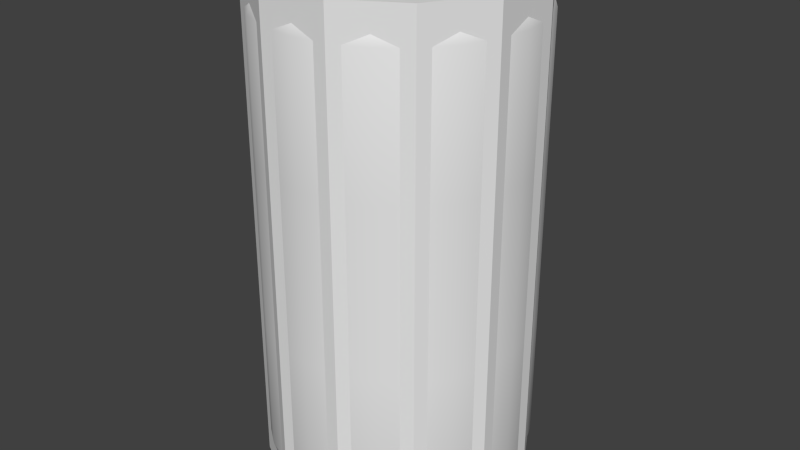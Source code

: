 # Source: DockingTube.blend  (saved by Blender 2.69.0; exported with 4.5.12 LTS)
import bpy
from mathutils import Matrix  # noqa: F401  (used for matrix-valued properties, if any)

bpy.ops.wm.read_factory_settings(use_empty=True)
scene = bpy.context.scene
scene.name = 'Scene'

# ---- collections
col_collection_1 = bpy.data.collections.new('Collection 1'); scene.collection.children.link(col_collection_1)

# ---- materials (node trees are filled in below, after node groups)
mat_material = bpy.data.materials.new('Material')
mat_material.alpha_threshold = 0.0
mat_material.use_transparent_shadow = False
mat_material.roughness = 0.5
mat_material.line_color = (0.0, 0.0, 0.0, 1.0)

# ---- material node trees

# ---- world
world_world = bpy.data.worlds.new('World'); scene.world = world_world
world_world.color = (0.05088, 0.05088, 0.05088)
world_world.use_sun_shadow = False
world_world.sun_shadow_jitter_overblur = 0.0
world_world.cycles.sampling_method = 'MANUAL'
world_world.cycles.sample_map_resolution = 256

# ---- meshes
me_cylinder = bpy.data.meshes.new('Cylinder')
me_cylinder.from_pydata([(-0.1812, 0.6761, 1.299), (-0.1812, 0.6761, -1.299), (-0.495, 0.495, 1.299), (-0.495, 0.495, -1.299), (-0.6761, 0.1812, 1.299), (-0.6761, 0.1812, -1.299), (-0.6761, -0.1812, 1.299), (-0.6761, -0.1812, -1.299), (-0.495, -0.495, 1.299), (-0.495, -0.495, -1.299), (-0.1812, -0.6761, 1.299), (-0.1812, -0.6761, -1.299), (0.1812, -0.6761, 1.299), (0.1812, -0.6761, -1.299), (0.495, -0.495, 1.299), (0.495, -0.495, -1.299), (0.6761, -0.1812, 1.299), (0.6761, -0.1812, -1.299), (0.6761, 0.1812, 1.299), (0.6761, 0.1812, -1.299), (0.495, 0.495, 1.299), (0.495, 0.495, -1.299), (0.1812, 0.6761, 1.299), (0.1812, 0.6761, -1.299)], [], [(0, 1, 3, 2), (2, 3, 5, 4), (4, 5, 7, 6), (6, 7, 9, 8), (8, 9, 11, 10), (10, 11, 13, 12), (12, 13, 15, 14), (14, 15, 17, 16), (16, 17, 19, 18), (18, 19, 21, 20), (3, 1, 23, 21, 19, 17, 15, 13, 11, 9, 7, 5), (22, 23, 1, 0), (20, 21, 23, 22), (0, 2, 4, 6, 8, 10, 12, 14, 16, 18, 20, 22)])
me_cylinder.materials.append(mat_material)
me_cylinder.use_remesh_preserve_volume = False
me_cylinder.use_remesh_preserve_attributes = False
me_cylinder.use_mirror_vertex_groups = False
me_cylinder.update()
me_cylinder_001 = bpy.data.meshes.new('Cylinder.001')
me_cylinder_001.from_pydata([(0.625, -8.317e-07, 1.3), (0.625, 8.317e-07, -1.3), (0.6037, 0.1618, 1.3), (0.6037, 0.1618, -1.3), (0.5413, 0.3125, 1.3), (0.5413, 0.3125, -1.3), (0.4419, 0.4419, 1.3), (0.4419, 0.4419, -1.3), (0.3125, 0.5413, 1.3), (0.3125, 0.5413, -1.3), (0.1618, 0.6037, 1.3), (0.1618, 0.6037, -1.3), (1.711e-06, 0.625, 1.3), (-1.616e-06, 0.625, -1.3), (-0.1618, 0.6037, 1.3), (-0.1618, 0.6037, -1.3), (-0.3125, 0.5413, 1.3), (-0.3125, 0.5413, -1.3), (-0.4419, 0.4419, 1.3), (-0.4419, 0.4419, -1.3), (-0.5413, 0.3125, 1.3), (-0.5413, 0.3125, -1.3), (-0.6037, 0.1618, 1.3), (-0.6037, 0.1618, -1.3), (-0.625, -5.883e-07, 1.3), (-0.625, 1.075e-06, -1.3), (-0.6037, -0.1618, 1.3), (-0.6037, -0.1618, -1.3), (-0.5413, -0.3125, 1.3), (-0.5413, -0.3125, -1.3), (-0.4419, -0.4419, 1.3), (-0.4419, -0.4419, -1.3), (-0.3125, -0.5413, 1.3), (-0.3125, -0.5413, -1.3), (-0.1618, -0.6037, 1.3), (-0.1618, -0.6037, -1.3), (1.373e-06, -0.625, 1.3), (-1.954e-06, -0.625, -1.3), (0.1618, -0.6037, 1.3), (0.1618, -0.6037, -1.3), (0.3125, -0.5413, 1.3), (0.3125, -0.5413, -1.3), (0.4419, -0.4419, 1.3), (0.4419, -0.4419, -1.3), (0.5413, -0.3125, 1.3), (0.5413, -0.3125, -1.3), (0.6037, -0.1618, 1.3), (0.6037, -0.1618, -1.3), (0.625, 7.928e-07, -1.239), (0.6037, 0.1618, -1.239), (0.5413, 0.3125, -1.239), (0.4419, 0.4419, -1.239), (0.3125, 0.5413, -1.239), (0.1618, 0.6037, -1.239), (-1.538e-06, 0.625, -1.239), (-0.1618, 0.6037, -1.239), (-0.3125, 0.5413, -1.239), (-0.4419, 0.4419, -1.239), (-0.5413, 0.3125, -1.239), (-0.6037, 0.1618, -1.239), (-0.625, 1.036e-06, -1.239), (-0.6037, -0.1618, -1.239), (-0.5413, -0.3125, -1.239), (-0.4419, -0.4419, -1.239), (-0.3125, -0.5413, -1.239), (-0.1618, -0.6037, -1.239), (-1.876e-06, -0.625, -1.239), (0.1618, -0.6037, -1.239), (0.3125, -0.5413, -1.239), (0.4419, -0.4419, -1.239), (0.5413, -0.3125, -1.239), (0.6037, -0.1618, -1.239), (0.6037, 0.1618, 1.226), (0.5413, 0.3125, 1.226), (0.4419, 0.4419, 1.226), (0.3125, 0.5413, 1.226), (0.1618, 0.6037, 1.226), (1.616e-06, 0.625, 1.226), (-0.1618, 0.6037, 1.226), (-0.3125, 0.5413, 1.226), (-0.4419, 0.4419, 1.226), (-0.5413, 0.3125, 1.226), (-0.6037, 0.1618, 1.226), (-0.625, -5.409e-07, 1.226), (-0.6037, -0.1618, 1.226), (-0.5413, -0.3125, 1.226), (-0.4419, -0.4419, 1.226), (-0.3125, -0.5413, 1.226), (-0.1618, -0.6037, 1.226), (1.278e-06, -0.625, 1.226), (0.1618, -0.6037, 1.226), (0.3125, -0.5413, 1.226), (0.4419, -0.4419, 1.226), (0.5413, -0.3125, 1.226), (0.6037, -0.1618, 1.226), (0.625, -7.843e-07, 1.226), (0.6288, 7.647e-07, -1.237), (0.6914, 7.197e-07, -1.137), (0.6729, 7.456e-07, -1.195), (0.6679, 0.179, -1.137), (0.6073, 0.1627, -1.237), (0.6499, 0.1742, -1.195), (-0.3144, 0.5445, -1.237), (-0.3457, 0.5988, -1.137), (-0.3364, 0.5827, -1.195), (-0.4446, -0.4446, -1.237), (-0.4889, -0.4889, -1.137), (-0.4758, -0.4758, -1.195), (0.5445, -0.3144, -1.237), (0.5988, -0.3457, -1.137), (0.5827, -0.3364, -1.195), (0.5445, 0.3144, -1.237), (0.5988, 0.3457, -1.137), (0.5827, 0.3364, -1.195), (0.4446, 0.4446, -1.237), (0.4889, 0.4889, -1.137), (0.4758, 0.4758, -1.195), (0.3144, 0.5445, -1.237), (0.3457, 0.5988, -1.137), (0.3364, 0.5827, -1.195), (0.1627, 0.6073, -1.237), (0.179, 0.6679, -1.137), (0.1741, 0.6499, -1.195), (-1.394e-06, 0.6914, -1.137), (-1.522e-06, 0.6288, -1.237), (-1.469e-06, 0.6729, -1.195), (-0.1627, 0.6073, -1.237), (-0.179, 0.6679, -1.137), (-0.1742, 0.6499, -1.195), (-0.4446, 0.4446, -1.237), (-0.4889, 0.4889, -1.137), (-0.4758, 0.4758, -1.195), (-0.5445, 0.3144, -1.237), (-0.5988, 0.3457, -1.137), (-0.5827, 0.3364, -1.195), (-0.6073, 0.1627, -1.237), (-0.6679, 0.179, -1.137), (-0.6499, 0.1742, -1.195), (-0.6288, 1.055e-06, -1.237), (-0.6914, 9.875e-07, -1.137), (-0.6729, 1.029e-06, -1.195), (-0.6679, -0.179, -1.137), (-0.6073, -0.1627, -1.237), (-0.6499, -0.1742, -1.195), (-0.5445, -0.3144, -1.237), (-0.5988, -0.3457, -1.137), (-0.5827, -0.3364, -1.195), (-0.3144, -0.5445, -1.237), (-0.3457, -0.5988, -1.137), (-0.3364, -0.5827, -1.195), (-0.1627, -0.6073, -1.237), (-0.179, -0.6679, -1.137), (-0.1742, -0.6499, -1.195), (-1.873e-06, -0.6288, -1.237), (-1.78e-06, -0.6914, -1.137), (-1.844e-06, -0.6729, -1.195), (0.1627, -0.6073, -1.237), (0.179, -0.6679, -1.137), (0.1741, -0.6499, -1.195), (0.3457, -0.5988, -1.137), (0.3144, -0.5445, -1.237), (0.3364, -0.5827, -1.195), (0.4446, -0.4446, -1.237), (0.4889, -0.4889, -1.137), (0.4758, -0.4758, -1.195), (0.6679, -0.179, -1.137), (0.6073, -0.1627, -1.237), (0.6499, -0.1742, -1.195), (0.6305, -8.113e-07, 1.223), (0.6914, -7.201e-07, 1.119), (0.6734, -7.735e-07, 1.178), (0.609, -0.1632, 1.223), (0.6679, -0.179, 1.119), (0.6504, -0.1743, 1.178), (0.5988, -0.3457, 1.119), (0.546, -0.3152, 1.223), (0.5832, -0.3367, 1.178), (0.4889, -0.4889, 1.119), (0.4458, -0.4458, 1.223), (0.4761, -0.4761, 1.178), (0.3457, -0.5988, 1.119), (0.3152, -0.546, 1.223), (0.3367, -0.5832, 1.178), (0.179, -0.6679, 1.119), (0.1632, -0.609, 1.223), (0.1743, -0.6504, 1.178), (1.473e-06, -0.6305, 1.223), (1.115e-06, -0.6914, 1.119), (1.296e-06, -0.6734, 1.178), (-0.179, -0.6679, 1.119), (-0.1632, -0.609, 1.223), (-0.1743, -0.6504, 1.178), (-0.3457, -0.5988, 1.119), (-0.3152, -0.546, 1.223), (-0.3367, -0.5832, 1.178), (-0.4889, -0.4889, 1.119), (-0.4458, -0.4458, 1.223), (-0.4761, -0.4761, 1.178), (-0.5988, -0.3457, 1.119), (-0.546, -0.3152, 1.223), (-0.5832, -0.3367, 1.178), (-0.6679, -0.179, 1.119), (-0.609, -0.1632, 1.223), (-0.6504, -0.1743, 1.178), (-0.6914, -4.523e-07, 1.119), (-0.6305, -5.168e-07, 1.223), (-0.6734, -4.812e-07, 1.178), (-0.609, 0.1632, 1.223), (-0.6679, 0.179, 1.119), (-0.6504, 0.1743, 1.178), (-0.5988, 0.3457, 1.119), (-0.546, 0.3152, 1.223), (-0.5832, 0.3367, 1.178), (-0.4889, 0.4889, 1.119), (-0.4458, 0.4458, 1.223), (-0.4761, 0.4761, 1.178), (-0.3457, 0.5988, 1.119), (-0.3152, 0.546, 1.223), (-0.3367, 0.5832, 1.178), (-0.179, 0.6679, 1.119), (-0.1632, 0.609, 1.223), (-0.1743, 0.6504, 1.178), (1.477e-06, 0.6914, 1.119), (1.655e-06, 0.6305, 1.223), (1.577e-06, 0.6734, 1.178), (0.179, 0.6679, 1.119), (0.1632, 0.609, 1.223), (0.1743, 0.6504, 1.178), (0.3152, 0.546, 1.223), (0.3457, 0.5988, 1.119), (0.3367, 0.5832, 1.178), (0.4889, 0.4889, 1.119), (0.4458, 0.4458, 1.223), (0.4761, 0.4761, 1.178), (0.5988, 0.3457, 1.119), (0.546, 0.3152, 1.223), (0.5832, 0.3367, 1.178), (0.6679, 0.179, 1.119), (0.609, 0.1632, 1.223), (0.6504, 0.1743, 1.178), (0.6914, -2.402e-07, 0.3672), (0.6914, 2.398e-07, -0.3849), (0.6679, 0.179, -0.3849), (0.6679, 0.179, 0.3672), (0.6679, -0.179, 0.3672), (0.6679, -0.179, -0.3849), (0.5988, 0.3457, -0.3849), (0.5988, 0.3457, 0.3672), (-0.3457, 0.5988, 0.3672), (-0.3457, 0.5988, -0.3849), (-0.4889, 0.4889, -0.3849), (-0.4889, 0.4889, 0.3672), (-0.179, 0.6679, 0.3672), (-0.179, 0.6679, -0.3849), (-0.4889, -0.4889, 0.3672), (-0.4889, -0.4889, -0.3849), (-0.3457, -0.5988, -0.3849), (-0.3457, -0.5988, 0.3672), (-0.5988, -0.3457, 0.3672), (-0.5988, -0.3457, -0.3849), (0.5988, -0.3457, 0.3672), (0.5988, -0.3457, -0.3849), (0.4889, -0.4889, 0.3672), (0.4889, -0.4889, -0.3849), (0.4889, 0.4889, -0.3849), (0.4889, 0.4889, 0.3672), (0.3457, 0.5988, -0.3849), (0.3457, 0.5988, 0.3672), (0.179, 0.6679, -0.3849), (0.179, 0.6679, 0.3672), (-4.371e-07, 0.6914, -0.3849), (5.201e-07, 0.6914, 0.3672), (-0.5988, 0.3457, -0.3849), (-0.5988, 0.3457, 0.3672), (-0.6679, 0.179, -0.3849), (-0.6679, 0.179, 0.3672), (-0.6914, 5.076e-07, -0.3849), (-0.6914, 2.767e-08, 0.3672), (-0.6679, -0.179, -0.3849), (-0.6679, -0.179, 0.3672), (-0.179, -0.6679, -0.3849), (-0.179, -0.6679, 0.3672), (-8.15e-07, -0.6914, -0.3849), (1.501e-07, -0.6914, 0.3672), (0.179, -0.6679, -0.3849), (0.179, -0.6679, 0.3672), (0.3457, -0.5988, -0.3849), (0.3457, -0.5988, 0.3672), (0.6679, 0.179, 0.4305), (0.5988, 0.3457, 0.4305), (-0.4889, 0.4889, 0.4305), (-0.3457, -0.5988, 0.4305), (0.4889, 0.4889, 0.4305), (0.3457, 0.5988, 0.4305), (0.179, 0.6679, 0.4305), (6.006e-07, 0.6914, 0.4305), (-0.5988, 0.3457, 0.4305), (-0.6679, 0.179, 0.4305), (-0.6914, -1.272e-08, 0.4305), (-0.6679, -0.179, 0.4305), (-0.179, -0.6679, 0.4305), (2.313e-07, -0.6914, 0.4305), (0.179, -0.6679, 0.4305), (0.3457, -0.5988, 0.4305), (0.6914, -2.806e-07, 0.4305), (0.6679, -0.179, 0.4305), (-0.3457, 0.5988, 0.4305), (-0.179, 0.6679, 0.4305), (-0.4889, -0.4889, 0.4305), (-0.5988, -0.3457, 0.4305), (0.5988, -0.3457, 0.4305), (0.4889, -0.4889, 0.4305), (0.6914, 2.79e-07, -0.4465), (0.6679, -0.179, -0.4465), (-0.3457, 0.5988, -0.4465), (-0.179, 0.6679, -0.4465), (-0.4889, -0.4889, -0.4465), (-0.5988, -0.3457, -0.4465), (0.5988, -0.3457, -0.4465), (0.4889, -0.4889, -0.4465), (0.6679, 0.179, -0.4465), (0.5988, 0.3457, -0.4465), (-0.4889, 0.4889, -0.4465), (-0.3457, -0.5988, -0.4465), (0.4889, 0.4889, -0.4465), (0.3457, 0.5988, -0.4465), (0.179, 0.6679, -0.4465), (-5.154e-07, 0.6914, -0.4465), (-0.5988, 0.3457, -0.4465), (-0.6679, 0.179, -0.4465), (-0.6914, 5.469e-07, -0.4465), (-0.6679, -0.179, -0.4465), (-0.179, -0.6679, -0.4465), (-8.94e-07, -0.6914, -0.4465), (0.179, -0.6679, -0.4465), (0.3457, -0.5988, -0.4465), (0.555, 0.1487, -1.3), (0.5746, 8.408e-07, -1.3), (0.4976, 0.2873, -1.3), (0.4063, 0.4063, -1.3), (0.2873, 0.4976, -1.3), (0.1487, 0.555, -1.3), (-1.626e-06, 0.5746, -1.3), (-0.1487, 0.555, -1.3), (-0.2873, 0.4976, -1.3), (-0.4063, 0.4063, -1.3), (-0.4976, 0.2873, -1.3), (-0.555, 0.1487, -1.3), (-0.5746, 1.056e-06, -1.3), (-0.555, -0.1487, -1.3), (-0.4976, -0.2873, -1.3), (-0.4063, -0.4063, -1.3), (-0.2873, -0.4976, -1.3), (-0.1487, -0.555, -1.3), (-1.927e-06, -0.5746, -1.3), (0.1487, -0.555, -1.3), (0.2873, -0.4976, -1.3), (0.4063, -0.4063, -1.3), (0.4976, -0.2873, -1.3), (0.555, -0.1487, -1.3), (0.5746, -8.226e-07, 1.3), (0.555, 0.1487, 1.3), (0.4976, 0.2873, 1.3), (0.4063, 0.4063, 1.3), (0.2873, 0.4976, 1.3), (0.1487, 0.555, 1.3), (1.701e-06, 0.5746, 1.3), (-0.1487, 0.555, 1.3), (-0.2873, 0.4976, 1.3), (-0.4063, 0.4063, 1.3), (-0.4976, 0.2873, 1.3), (-0.555, 0.1487, 1.3), (-0.5746, -6.076e-07, 1.3), (-0.555, -0.1487, 1.3), (-0.4976, -0.2873, 1.3), (-0.4063, -0.4063, 1.3), (-0.2873, -0.4976, 1.3), (-0.1487, -0.555, 1.3), (1.4e-06, -0.5746, 1.3), (0.1487, -0.555, 1.3), (0.2873, -0.4976, 1.3), (0.4063, -0.4063, 1.3), (0.4976, -0.2873, 1.3), (0.555, -0.1487, 1.3), (0.2627, 0.07039, -1.35), (0.272, 9.022e-07, -1.35), (0.2355, 0.136, -1.35), (0.1923, 0.1923, -1.35), (0.136, 0.2355, -1.35), (0.07039, 0.2627, -1.35), (-1.683e-06, 0.272, -1.35), (-0.0704, 0.2627, -1.35), (-0.136, 0.2355, -1.35), (-0.1923, 0.1923, -1.35), (-0.2355, 0.136, -1.35), (-0.2627, 0.07039, -1.35), (-0.272, 9.337e-07, -1.35), (-0.2627, -0.07039, -1.35), (-0.2355, -0.136, -1.35), (-0.1923, -0.1923, -1.35), (-0.136, -0.2355, -1.35), (-0.0704, -0.2627, -1.35), (-1.747e-06, -0.272, -1.35), (0.07039, -0.2627, -1.35), (0.136, -0.2355, -1.35), (0.1923, -0.1923, -1.35), (0.2355, -0.136, -1.35), (0.2627, -0.07039, -1.35), (0.272, -7.635e-07, 1.35), (0.2627, 0.07039, 1.35), (0.2355, 0.136, 1.35), (0.1923, 0.1923, 1.35), (0.136, 0.2355, 1.35), (0.0704, 0.2627, 1.35), (1.649e-06, 0.272, 1.35), (-0.07039, 0.2627, 1.35), (-0.136, 0.2355, 1.35), (-0.1923, 0.1923, 1.35), (-0.2355, 0.136, 1.35), (-0.2627, 0.07039, 1.35), (-0.272, -7.304e-07, 1.35), (-0.2627, -0.07039, 1.35), (-0.2355, -0.136, 1.35), (-0.1923, -0.1923, 1.35), (-0.136, -0.2355, 1.35), (-0.07039, -0.2627, 1.35), (1.585e-06, -0.272, 1.35), (0.0704, -0.2627, 1.35), (0.136, -0.2355, 1.35), (0.1923, -0.1923, 1.35), (0.2355, -0.136, 1.35), (0.2627, -0.07039, 1.35)], [], [(48, 1, 3, 49), (49, 3, 5, 50), (50, 5, 7, 51), (51, 7, 9, 52), (52, 9, 11, 53), (53, 11, 13, 54), (54, 13, 15, 55), (55, 15, 17, 56), (56, 17, 19, 57), (57, 19, 21, 58), (58, 21, 23, 59), (59, 23, 25, 60), (60, 25, 27, 61), (61, 27, 29, 62), (62, 29, 31, 63), (63, 31, 33, 64), (64, 33, 35, 65), (65, 35, 37, 66), (66, 37, 39, 67), (67, 39, 41, 68), (68, 41, 43, 69), (69, 43, 45, 70), (71, 47, 1, 48), (70, 45, 47, 71), (384, 385, 407, 406, 405, 404, 403, 402, 401, 400, 399, 398, 397, 396, 395, 394, 393, 392, 391, 390, 389, 388, 387, 386), (408, 409, 410, 411, 412, 413, 414, 415, 416, 417, 418, 419, 420, 421, 422, 423, 424, 425, 426, 427, 428, 429, 430, 431), (94, 171, 168, 95), (314, 103, 130, 322), (324, 115, 118, 325), (325, 118, 121, 326), (326, 121, 123, 327), (124, 54, 55, 126), (327, 123, 127, 315), (315, 127, 103, 314), (316, 106, 148, 323), (328, 133, 136, 329), (329, 136, 139, 330), (330, 139, 141, 331), (142, 61, 62, 144), (331, 141, 145, 317), (317, 145, 106, 316), (318, 109, 165, 313), (332, 151, 154, 333), (320, 99, 112, 321), (162, 69, 70, 108), (48, 49, 100, 96), (108, 70, 71, 166), (168, 238, 72, 95), (333, 154, 157, 334), (150, 65, 66, 153), (156, 67, 68, 160), (147, 64, 65, 150), (144, 62, 63, 105), (105, 63, 64, 147), (323, 148, 151, 332), (334, 157, 159, 335), (132, 58, 59, 135), (138, 60, 61, 142), (129, 57, 58, 132), (126, 55, 56, 102), (102, 56, 57, 129), (322, 130, 133, 328), (160, 68, 69, 162), (114, 51, 52, 117), (120, 53, 54, 124), (111, 50, 51, 114), (100, 49, 50, 111), (92, 178, 175, 93), (93, 175, 171, 94), (335, 159, 163, 319), (89, 186, 184, 90), (91, 181, 178, 92), (88, 190, 186, 89), (87, 193, 190, 88), (86, 196, 193, 87), (85, 199, 196, 86), (319, 163, 109, 318), (82, 207, 205, 83), (84, 202, 199, 85), (81, 211, 207, 82), (80, 214, 211, 81), (79, 217, 214, 80), (78, 220, 217, 79), (313, 165, 97, 312), (75, 228, 226, 76), (77, 223, 220, 78), (74, 232, 228, 75), (73, 235, 232, 74), (72, 238, 235, 73), (321, 112, 115, 324), (153, 66, 67, 156), (135, 59, 60, 138), (117, 52, 53, 120), (90, 184, 181, 91), (83, 205, 202, 84), (76, 226, 223, 77), (166, 71, 48, 96), (0, 95, 72, 2), (2, 72, 73, 4), (4, 73, 74, 6), (6, 74, 75, 8), (8, 75, 76, 10), (10, 76, 77, 12), (12, 77, 78, 14), (14, 78, 79, 16), (16, 79, 80, 18), (18, 80, 81, 20), (20, 81, 82, 22), (22, 82, 83, 24), (24, 83, 84, 26), (26, 84, 85, 28), (28, 85, 86, 30), (30, 86, 87, 32), (32, 87, 88, 34), (34, 88, 89, 36), (36, 89, 90, 38), (38, 90, 91, 40), (40, 91, 92, 42), (42, 92, 93, 44), (46, 94, 95, 0), (44, 93, 94, 46), (99, 97, 98, 101), (101, 98, 96, 100), (108, 166, 167, 110), (110, 167, 165, 109), (166, 96, 98, 167), (167, 98, 97, 165), (162, 108, 110, 164), (164, 110, 109, 163), (156, 160, 161, 158), (158, 161, 159, 157), (153, 156, 158, 155), (155, 158, 157, 154), (150, 153, 155, 152), (152, 155, 154, 151), (147, 150, 152, 149), (149, 152, 151, 148), (105, 147, 149, 107), (107, 149, 148, 106), (144, 105, 107, 146), (146, 107, 106, 145), (138, 142, 143, 140), (140, 143, 141, 139), (135, 138, 140, 137), (137, 140, 139, 136), (132, 135, 137, 134), (134, 137, 136, 133), (129, 132, 134, 131), (131, 134, 133, 130), (102, 129, 131, 104), (104, 131, 130, 103), (126, 102, 104, 128), (128, 104, 103, 127), (120, 124, 125, 122), (122, 125, 123, 121), (117, 120, 122, 119), (119, 122, 121, 118), (114, 117, 119, 116), (116, 119, 118, 115), (111, 114, 116, 113), (113, 116, 115, 112), (100, 111, 113, 101), (101, 113, 112, 99), (174, 172, 173, 176), (176, 173, 171, 175), (172, 169, 170, 173), (173, 170, 168, 171), (177, 174, 176, 179), (179, 176, 175, 178), (180, 177, 179, 182), (182, 179, 178, 181), (183, 180, 182, 185), (185, 182, 181, 184), (189, 187, 188, 191), (191, 188, 186, 190), (192, 189, 191, 194), (194, 191, 190, 193), (195, 192, 194, 197), (197, 194, 193, 196), (198, 195, 197, 200), (200, 197, 196, 199), (201, 198, 200, 203), (203, 200, 199, 202), (204, 201, 203, 206), (206, 203, 202, 205), (210, 208, 209, 212), (212, 209, 207, 211), (213, 210, 212, 215), (215, 212, 211, 214), (216, 213, 215, 218), (218, 215, 214, 217), (219, 216, 218, 221), (221, 218, 217, 220), (222, 219, 221, 224), (224, 221, 220, 223), (225, 222, 224, 227), (227, 224, 223, 226), (231, 229, 230, 233), (233, 230, 228, 232), (234, 231, 233, 236), (236, 233, 232, 235), (237, 234, 236, 239), (239, 236, 235, 238), (238, 168, 170, 239), (239, 170, 169, 237), (160, 162, 164, 161), (161, 164, 163, 159), (142, 144, 146, 143), (143, 146, 145, 141), (124, 126, 128, 125), (125, 128, 127, 123), (187, 183, 185, 188), (188, 185, 184, 186), (208, 204, 206, 209), (209, 206, 205, 207), (229, 225, 227, 230), (230, 227, 226, 228), (304, 288, 237, 169), (306, 248, 251, 290), (248, 249, 250, 251), (292, 265, 267, 293), (265, 264, 266, 267), (293, 267, 269, 294), (267, 266, 268, 269), (294, 269, 271, 295), (269, 268, 270, 271), (295, 271, 252, 307), (271, 270, 253, 252), (307, 252, 248, 306), (252, 253, 249, 248), (308, 254, 257, 291), (254, 255, 256, 257), (296, 273, 275, 297), (273, 272, 274, 275), (297, 275, 277, 298), (275, 274, 276, 277), (298, 277, 279, 299), (277, 276, 278, 279), (299, 279, 258, 309), (279, 278, 259, 258), (309, 258, 254, 308), (258, 259, 255, 254), (310, 260, 244, 305), (260, 261, 245, 244), (300, 281, 283, 301), (281, 280, 282, 283), (288, 243, 247, 289), (243, 242, 246, 247), (301, 283, 285, 302), (283, 282, 284, 285), (291, 257, 281, 300), (257, 256, 280, 281), (302, 285, 287, 303), (285, 284, 286, 287), (290, 251, 273, 296), (251, 250, 272, 273), (303, 287, 262, 311), (287, 286, 263, 262), (311, 262, 260, 310), (262, 263, 261, 260), (305, 244, 240, 304), (244, 245, 241, 240), (289, 247, 265, 292), (247, 246, 264, 265), (312, 320, 242, 241), (241, 242, 243, 240), (240, 243, 288, 304), (216, 306, 290, 213), (231, 292, 293, 229), (229, 293, 294, 225), (225, 294, 295, 222), (222, 295, 307, 219), (219, 307, 306, 216), (195, 308, 291, 192), (210, 296, 297, 208), (208, 297, 298, 204), (204, 298, 299, 201), (201, 299, 309, 198), (198, 309, 308, 195), (174, 310, 305, 172), (189, 300, 301, 187), (237, 288, 289, 234), (187, 301, 302, 183), (192, 291, 300, 189), (183, 302, 303, 180), (213, 290, 296, 210), (180, 303, 311, 177), (177, 311, 310, 174), (172, 305, 304, 169), (234, 289, 292, 231), (249, 314, 322, 250), (264, 324, 325, 266), (266, 325, 326, 268), (268, 326, 327, 270), (270, 327, 315, 253), (253, 315, 314, 249), (255, 316, 323, 256), (272, 328, 329, 274), (274, 329, 330, 276), (276, 330, 331, 278), (278, 331, 317, 259), (259, 317, 316, 255), (261, 318, 313, 245), (280, 332, 333, 282), (242, 320, 321, 246), (282, 333, 334, 284), (256, 323, 332, 280), (284, 334, 335, 286), (250, 322, 328, 272), (286, 335, 319, 263), (263, 319, 318, 261), (245, 313, 312, 241), (246, 321, 324, 264), (97, 99, 320, 312), (337, 336, 3, 1), (336, 338, 5, 3), (338, 339, 7, 5), (339, 340, 9, 7), (340, 341, 11, 9), (341, 342, 13, 11), (342, 343, 15, 13), (343, 344, 17, 15), (344, 345, 19, 17), (345, 346, 21, 19), (346, 347, 23, 21), (347, 348, 25, 23), (348, 349, 27, 25), (349, 350, 29, 27), (350, 351, 31, 29), (351, 352, 33, 31), (352, 353, 35, 33), (353, 354, 37, 35), (354, 355, 39, 37), (355, 356, 41, 39), (356, 357, 43, 41), (357, 358, 45, 43), (358, 359, 47, 45), (359, 337, 1, 47), (361, 360, 0, 2), (362, 361, 2, 4), (363, 362, 4, 6), (364, 363, 6, 8), (365, 364, 8, 10), (366, 365, 10, 12), (367, 366, 12, 14), (368, 367, 14, 16), (369, 368, 16, 18), (370, 369, 18, 20), (371, 370, 20, 22), (372, 371, 22, 24), (373, 372, 24, 26), (374, 373, 26, 28), (375, 374, 28, 30), (376, 375, 30, 32), (377, 376, 32, 34), (378, 377, 34, 36), (379, 378, 36, 38), (380, 379, 38, 40), (381, 380, 40, 42), (382, 381, 42, 44), (383, 382, 44, 46), (360, 383, 46, 0), (385, 384, 336, 337), (384, 386, 338, 336), (386, 387, 339, 338), (387, 388, 340, 339), (388, 389, 341, 340), (389, 390, 342, 341), (390, 391, 343, 342), (391, 392, 344, 343), (392, 393, 345, 344), (393, 394, 346, 345), (394, 395, 347, 346), (395, 396, 348, 347), (396, 397, 349, 348), (397, 398, 350, 349), (398, 399, 351, 350), (399, 400, 352, 351), (400, 401, 353, 352), (401, 402, 354, 353), (402, 403, 355, 354), (403, 404, 356, 355), (404, 405, 357, 356), (405, 406, 358, 357), (406, 407, 359, 358), (407, 385, 337, 359), (409, 408, 360, 361), (410, 409, 361, 362), (411, 410, 362, 363), (412, 411, 363, 364), (413, 412, 364, 365), (414, 413, 365, 366), (415, 414, 366, 367), (416, 415, 367, 368), (417, 416, 368, 369), (418, 417, 369, 370), (419, 418, 370, 371), (420, 419, 371, 372), (421, 420, 372, 373), (422, 421, 373, 374), (423, 422, 374, 375), (424, 423, 375, 376), (425, 424, 376, 377), (426, 425, 377, 378), (427, 426, 378, 379), (428, 427, 379, 380), (429, 428, 380, 381), (430, 429, 381, 382), (431, 430, 382, 383), (408, 431, 383, 360)])
me_cylinder_001.polygons.foreach_set('use_smooth', [True] * 410)
_uv = me_cylinder_001.uv_layers.new(name='UVMap')
_uv.uv.foreach_set('vector', [0.5246, 0.02456, 0.7374, 0.02456, 0.7374, 0.2374, 0.5246, 0.2374, 0.5246, 0.02456, 0.7374, 0.02456, 0.7374, 0.2374, 0.5246, 0.2374, 0.5246, 0.02456, 0.7374, 0.02456, 0.7374, 0.2374, 0.5246, 0.2374, 0.5246, 0.02456, 0.7374, 0.02456, 0.7374, 0.2374, 0.5246, 0.2374, 0.5246, 0.02456, 0.7374, 0.02456, 0.7374, 0.2374, 0.5246, 0.2374, 0.5246, 0.02456, 0.7374, 0.02456, 0.7374, 0.2374, 0.5246, 0.2374, 0.5246, 0.02456, 0.7374, 0.02456, 0.7374, 0.2374, 0.5246, 0.2374, 0.5246, 0.02456, 0.7374, 0.02456, 0.7374, 0.2374, 0.5246, 0.2374, 0.5246, 0.02456, 0.7374, 0.02456, 0.7374, 0.2374, 0.5246, 0.2374, 0.5246, 0.02456, 0.7374, 0.02456, 0.7374, 0.2374, 0.5246, 0.2374, 0.5246, 0.02456, 0.7374, 0.02456, 0.7374, 0.2374, 0.5246, 0.2374, 0.5246, 0.02456, 0.7374, 0.02456, 0.7374, 0.2374, 0.5246, 0.2374, 0.5246, 0.02456, 0.7374, 0.02456, 0.7374, 0.2374, 0.5246, 0.2374, 0.5246, 0.02456, 0.7374, 0.02456, 0.7374, 0.2374, 0.5246, 0.2374, 0.5246, 0.02456, 0.7374, 0.02456, 0.7374, 0.2374, 0.5246, 0.2374, 0.5246, 0.02456, 0.7374, 0.02456, 0.7374, 0.2374, 0.5246, 0.2374, 0.5246, 0.02456, 0.7374, 0.02456, 0.7374, 0.2374, 0.5246, 0.2374, 0.5246, 0.02456, 0.7374, 0.02456, 0.7374, 0.2374, 0.5246, 0.2374, 0.5246, 0.02456, 0.7374, 0.02456, 0.7374, 0.2374, 0.5246, 0.2374, 0.5246, 0.02456, 0.7374, 0.02456, 0.7374, 0.2374, 0.5246, 0.2374, 0.5246, 0.02456, 0.7374, 0.02456, 0.7374, 0.2374, 0.5246, 0.2374, 0.5246, 0.02456, 0.7374, 0.02456, 0.7374, 0.2374, 0.5246, 0.2374, 0.5246, 0.02456, 0.7374, 0.02456, 0.7374, 0.2374, 0.5246, 0.2374, 0.5246, 0.02456, 0.7374, 0.02456, 0.7374, 0.2374, 0.5246, 0.2374, 0.7603, 0.7259, 0.7701, 0.7428, 0.7751, 0.7617, 0.7751, 0.7813, 0.7701, 0.8002, 0.7603, 0.8171, 0.7464, 0.8309, 0.7295, 0.8407, 0.7106, 0.8458, 0.691, 0.8458, 0.6721, 0.8407, 0.6552, 0.8309, 0.6413, 0.8171, 0.6316, 0.8002, 0.6265, 0.7813, 0.6265, 0.7617, 0.6316, 0.7428, 0.6413, 0.7259, 0.6552, 0.712, 0.6721, 0.7022, 0.691, 0.6972, 0.7106, 0.6972, 0.7295, 0.7022, 0.7464, 0.712, 0.759, 0.8171, 0.7452, 0.8309, 0.7283, 0.8407, 0.7094, 0.8458, 0.6898, 0.8458, 0.6709, 0.8407, 0.654, 0.8309, 0.6401, 0.8171, 0.6303, 0.8002, 0.6253, 0.7813, 0.6253, 0.7617, 0.6303, 0.7428, 0.6401, 0.7259, 0.654, 0.712, 0.6709, 0.7022, 0.6898, 0.6972, 0.7094, 0.6972, 0.7283, 0.7022, 0.7452, 0.712, 0.759, 0.7259, 0.7688, 0.7428, 0.7739, 0.7617, 0.7739, 0.7813, 0.7688, 0.8002, 0.7099, 0.3669, 0.7157, 0.3669, 0.7157, 0.5071, 0.7099, 0.5071, 0.7281, 0.435, 0.819, 0.4353, 0.8195, 0.4585, 0.7281, 0.4597, 0.7283, 0.4595, 0.8197, 0.4589, 0.8209, 0.4823, 0.7285, 0.4843, 0.7285, 0.4843, 0.8209, 0.4823, 0.8234, 0.5066, 0.7291, 0.5092, 0.7302, 0.3617, 0.8229, 0.3652, 0.8204, 0.3891, 0.7293, 0.3859, 0.8481, 0.3669, 0.8501, 0.3669, 0.8501, 0.5071, 0.8481, 0.5071, 0.7293, 0.3859, 0.8204, 0.3891, 0.8192, 0.4122, 0.7285, 0.4104, 0.7285, 0.4104, 0.8192, 0.4122, 0.819, 0.4353, 0.7281, 0.435, 0.7273, 0.4602, 0.8187, 0.4588, 0.8201, 0.4823, 0.7277, 0.485, 0.7284, 0.4845, 0.8208, 0.482, 0.8235, 0.5062, 0.7291, 0.5094, 0.7293, 0.3622, 0.822, 0.3656, 0.8195, 0.3894, 0.7284, 0.3864, 0.7284, 0.3864, 0.8195, 0.3894, 0.8184, 0.4126, 0.7277, 0.4109, 0.8481, 0.3669, 0.8501, 0.3669, 0.8501, 0.5071, 0.8481, 0.5071, 0.7277, 0.4109, 0.8184, 0.4126, 0.8182, 0.4356, 0.7273, 0.4355, 0.7273, 0.4355, 0.8182, 0.4356, 0.8187, 0.4588, 0.7273, 0.4602, 0.7283, 0.4854, 0.8208, 0.4821, 0.8236, 0.5064, 0.7292, 0.5103, 0.7291, 0.3626, 0.8219, 0.3654, 0.8195, 0.3893, 0.7284, 0.3868, 0.7291, 0.4103, 0.8198, 0.4126, 0.8194, 0.4357, 0.7285, 0.4348, 0.8481, 0.3669, 0.8501, 0.3669, 0.8501, 0.5071, 0.8481, 0.5071, 0.8501, 0.3669, 0.8501, 0.5071, 0.8481, 0.5071, 0.8481, 0.3669, 0.8481, 0.3669, 0.8501, 0.3669, 0.8501, 0.5071, 0.8481, 0.5071, 0.7157, 0.3669, 0.7157, 0.5071, 0.7099, 0.5071, 0.7099, 0.3669, 0.7284, 0.3868, 0.8195, 0.3893, 0.8185, 0.4124, 0.7278, 0.4113, 0.8481, 0.3669, 0.8501, 0.3669, 0.8501, 0.5071, 0.8481, 0.5071, 0.8481, 0.3669, 0.8501, 0.3669, 0.8501, 0.5071, 0.8481, 0.5071, 0.8481, 0.3669, 0.8501, 0.3669, 0.8501, 0.5071, 0.8481, 0.5071, 0.8481, 0.3669, 0.8501, 0.3669, 0.8501, 0.5071, 0.8481, 0.5071, 0.8481, 0.3669, 0.8501, 0.3669, 0.8501, 0.5071, 0.8481, 0.5071, 0.7277, 0.485, 0.8201, 0.4823, 0.8228, 0.5066, 0.7284, 0.5098, 0.7278, 0.4113, 0.8185, 0.4124, 0.8185, 0.4355, 0.7276, 0.4359, 0.8481, 0.3669, 0.8501, 0.3669, 0.8501, 0.5071, 0.8481, 0.5071, 0.8481, 0.3669, 0.8501, 0.3669, 0.8501, 0.5071, 0.8481, 0.5071, 0.8481, 0.3669, 0.8501, 0.3669, 0.8501, 0.5071, 0.8481, 0.5071, 0.8481, 0.3669, 0.8501, 0.3669, 0.8501, 0.5071, 0.8481, 0.5071, 0.8481, 0.3669, 0.8501, 0.3669, 0.8501, 0.5071, 0.8481, 0.5071, 0.7281, 0.4597, 0.8195, 0.4585, 0.8208, 0.482, 0.7284, 0.4845, 0.8481, 0.3669, 0.8501, 0.3669, 0.8501, 0.5071, 0.8481, 0.5071, 0.8481, 0.3669, 0.8501, 0.3669, 0.8501, 0.5071, 0.8481, 0.5071, 0.8481, 0.3669, 0.8501, 0.3669, 0.8501, 0.5071, 0.8481, 0.5071, 0.8481, 0.3669, 0.8501, 0.3669, 0.8501, 0.5071, 0.8481, 0.5071, 0.8481, 0.3669, 0.8501, 0.3669, 0.8501, 0.5071, 0.8481, 0.5071, 0.7099, 0.3669, 0.7157, 0.3669, 0.7157, 0.5071, 0.7099, 0.5071, 0.7099, 0.3669, 0.7157, 0.3669, 0.7157, 0.5071, 0.7099, 0.5071, 0.7276, 0.4359, 0.8185, 0.4355, 0.8192, 0.4586, 0.7278, 0.4606, 0.7099, 0.3669, 0.7157, 0.3669, 0.7157, 0.5071, 0.7099, 0.5071, 0.7099, 0.3669, 0.7157, 0.3669, 0.7157, 0.5071, 0.7099, 0.5071, 0.7099, 0.3669, 0.7157, 0.3669, 0.7157, 0.5071, 0.7099, 0.5071, 0.7099, 0.3669, 0.7157, 0.3669, 0.7157, 0.5071, 0.7099, 0.5071, 0.7099, 0.3669, 0.7157, 0.3669, 0.7157, 0.5071, 0.7099, 0.5071, 0.7099, 0.3669, 0.7157, 0.3669, 0.7157, 0.5071, 0.7099, 0.5071, 0.7278, 0.4606, 0.8192, 0.4586, 0.8208, 0.4821, 0.7283, 0.4854, 0.7099, 0.3669, 0.7157, 0.3669, 0.7157, 0.5071, 0.7099, 0.5071, 0.7099, 0.3669, 0.7157, 0.3669, 0.7157, 0.5071, 0.7099, 0.5071, 0.06619, 0.5001, 0.06648, 0.5026, 0.0001012, 0.5026, 0.0003886, 0.5001, 0.7099, 0.3669, 0.7157, 0.3669, 0.7157, 0.5071, 0.7099, 0.5071, 0.7099, 0.3669, 0.7157, 0.3669, 0.7157, 0.5071, 0.7099, 0.5071, 0.7099, 0.3669, 0.7157, 0.3669, 0.7157, 0.5071, 0.7099, 0.5071, 0.731, 0.3615, 0.824, 0.3657, 0.8212, 0.3895, 0.7299, 0.3858, 0.7099, 0.3669, 0.7157, 0.3669, 0.7157, 0.5071, 0.7099, 0.5071, 0.7099, 0.3669, 0.7157, 0.3669, 0.7157, 0.5071, 0.7099, 0.5071, 0.7099, 0.3669, 0.7157, 0.3669, 0.7157, 0.5071, 0.7099, 0.5071, 0.7099, 0.3669, 0.7157, 0.3669, 0.7157, 0.5071, 0.7099, 0.5071, 0.7099, 0.3669, 0.7157, 0.3669, 0.7157, 0.5071, 0.7099, 0.5071, 0.7285, 0.4348, 0.8194, 0.4357, 0.8197, 0.4589, 0.7283, 0.4595, 0.8481, 0.3669, 0.8501, 0.3669, 0.8501, 0.5071, 0.8481, 0.5071, 0.8481, 0.3669, 0.8501, 0.3669, 0.8501, 0.5071, 0.8481, 0.5071, 0.8481, 0.3669, 0.8501, 0.3669, 0.8501, 0.5071, 0.8481, 0.5071, 0.7099, 0.3669, 0.7157, 0.3669, 0.7157, 0.5071, 0.7099, 0.5071, 0.7099, 0.3669, 0.7157, 0.3669, 0.7157, 0.5071, 0.7099, 0.5071, 0.7099, 0.3669, 0.7157, 0.3669, 0.7157, 0.5071, 0.7099, 0.5071, 0.8481, 0.3669, 0.8501, 0.3669, 0.8501, 0.5071, 0.8481, 0.5071, 0.5246, 0.02456, 0.7374, 0.02456, 0.7374, 0.2374, 0.5246, 0.2374, 0.5246, 0.02456, 0.7374, 0.02456, 0.7374, 0.2374, 0.5246, 0.2374, 0.5246, 0.02456, 0.7374, 0.02456, 0.7374, 0.2374, 0.5246, 0.2374, 0.5246, 0.02456, 0.7374, 0.02456, 0.7374, 0.2374, 0.5246, 0.2374, 0.5246, 0.02456, 0.7374, 0.02456, 0.7374, 0.2374, 0.5246, 0.2374, 0.5246, 0.02456, 0.7374, 0.02456, 0.7374, 0.2374, 0.5246, 0.2374, 0.5246, 0.02456, 0.7374, 0.02456, 0.7374, 0.2374, 0.5246, 0.2374, 0.5246, 0.02456, 0.7374, 0.02456, 0.7374, 0.2374, 0.5246, 0.2374, 0.5246, 0.02456, 0.7374, 0.02456, 0.7374, 0.2374, 0.5246, 0.2374, 0.5246, 0.02456, 0.7374, 0.02456, 0.7374, 0.2374, 0.5246, 0.2374, 0.5246, 0.02456, 0.7374, 0.02456, 0.7374, 0.2374, 0.5246, 0.2374, 0.5246, 0.02456, 0.7374, 0.02456, 0.7374, 0.2374, 0.5246, 0.2374, 0.5246, 0.02456, 0.7374, 0.02456, 0.7374, 0.2374, 0.5246, 0.2374, 0.5246, 0.02456, 0.7374, 0.02456, 0.7374, 0.2374, 0.5246, 0.2374, 0.5246, 0.02456, 0.7374, 0.02456, 0.7374, 0.2374, 0.5246, 0.2374, 0.5246, 0.02456, 0.7374, 0.02456, 0.7374, 0.2374, 0.5246, 0.2374, 0.5246, 0.02456, 0.7374, 0.02456, 0.7374, 0.2374, 0.5246, 0.2374, 0.5246, 0.02456, 0.7374, 0.02456, 0.7374, 0.2374, 0.5246, 0.2374, 0.5246, 0.02456, 0.7374, 0.02456, 0.7374, 0.2374, 0.5246, 0.2374, 0.5246, 0.02456, 0.7374, 0.02456, 0.7374, 0.2374, 0.5246, 0.2374, 0.5246, 0.02456, 0.7374, 0.02456, 0.7374, 0.2374, 0.5246, 0.2374, 0.5246, 0.02456, 0.7374, 0.02456, 0.7374, 0.2374, 0.5246, 0.2374, 0.5246, 0.02456, 0.7374, 0.02456, 0.7374, 0.2374, 0.5246, 0.2374, 0.5246, 0.02456, 0.7374, 0.02456, 0.7374, 0.2374, 0.5246, 0.2374, 0.8198, 0.4126, 0.8212, 0.3895, 0.8292, 0.3902, 0.8277, 0.4129, 0.8277, 0.4129, 0.8292, 0.3902, 0.8372, 0.391, 0.8358, 0.4133, 0.8371, 0.4804, 0.8404, 0.5031, 0.832, 0.505, 0.8288, 0.4813, 0.8288, 0.4813, 0.832, 0.505, 0.8236, 0.5064, 0.8208, 0.4821, 0.8403, 0.369, 0.8372, 0.391, 0.8292, 0.3902, 0.8323, 0.3671, 0.8323, 0.3671, 0.8292, 0.3902, 0.8212, 0.3895, 0.824, 0.3657, 0.8354, 0.4578, 0.8371, 0.4804, 0.8288, 0.4813, 0.8272, 0.4582, 0.8272, 0.4582, 0.8288, 0.4813, 0.8208, 0.4821, 0.8192, 0.4586, 0.8346, 0.4127, 0.8346, 0.4352, 0.8264, 0.4353, 0.8265, 0.4125, 0.8265, 0.4125, 0.8264, 0.4353, 0.8185, 0.4355, 0.8185, 0.4124, 0.8355, 0.3905, 0.8346, 0.4127, 0.8265, 0.4125, 0.8275, 0.3898, 0.8275, 0.3898, 0.8265, 0.4125, 0.8185, 0.4124, 0.8195, 0.3893, 0.8382, 0.3684, 0.8355, 0.3905, 0.8275, 0.3898, 0.8302, 0.3667, 0.8302, 0.3667, 0.8275, 0.3898, 0.8195, 0.3893, 0.8219, 0.3654, 0.8365, 0.4807, 0.8397, 0.5034, 0.8312, 0.5053, 0.8282, 0.4815, 0.8282, 0.4815, 0.8312, 0.5053, 0.8228, 0.5066, 0.8201, 0.4823, 0.835, 0.458, 0.8365, 0.4807, 0.8282, 0.4815, 0.8267, 0.4584, 0.8267, 0.4584, 0.8282, 0.4815, 0.8201, 0.4823, 0.8187, 0.4588, 0.8343, 0.4354, 0.835, 0.458, 0.8267, 0.4584, 0.8261, 0.4355, 0.8261, 0.4355, 0.8267, 0.4584, 0.8187, 0.4588, 0.8182, 0.4356, 0.8355, 0.3908, 0.8344, 0.413, 0.8263, 0.4128, 0.8275, 0.3901, 0.8275, 0.3901, 0.8263, 0.4128, 0.8184, 0.4126, 0.8195, 0.3894, 0.8384, 0.3687, 0.8355, 0.3908, 0.8275, 0.3901, 0.8303, 0.3669, 0.8303, 0.3669, 0.8275, 0.3901, 0.8195, 0.3894, 0.822, 0.3656, 0.8372, 0.4804, 0.8402, 0.503, 0.8319, 0.5048, 0.8289, 0.4812, 0.8289, 0.4812, 0.8319, 0.5048, 0.8235, 0.5062, 0.8208, 0.482, 0.8357, 0.4577, 0.8372, 0.4804, 0.8289, 0.4812, 0.8275, 0.4581, 0.8275, 0.4581, 0.8289, 0.4812, 0.8208, 0.482, 0.8195, 0.4585, 0.8351, 0.4351, 0.8357, 0.4577, 0.8275, 0.4581, 0.827, 0.4352, 0.827, 0.4352, 0.8275, 0.4581, 0.8195, 0.4585, 0.819, 0.4353, 0.8353, 0.4127, 0.8351, 0.4351, 0.827, 0.4352, 0.8272, 0.4124, 0.8272, 0.4124, 0.827, 0.4352, 0.819, 0.4353, 0.8192, 0.4122, 0.8393, 0.3684, 0.8364, 0.3904, 0.8283, 0.3897, 0.8312, 0.3665, 0.8312, 0.3665, 0.8283, 0.3897, 0.8204, 0.3891, 0.8229, 0.3652, 0.8373, 0.4809, 0.8402, 0.5036, 0.8318, 0.5054, 0.829, 0.4816, 0.829, 0.4816, 0.8318, 0.5054, 0.8234, 0.5066, 0.8209, 0.4823, 0.8359, 0.4582, 0.8373, 0.4809, 0.829, 0.4816, 0.8277, 0.4585, 0.8277, 0.4585, 0.829, 0.4816, 0.8209, 0.4823, 0.8197, 0.4589, 0.8355, 0.4357, 0.8359, 0.4582, 0.8277, 0.4585, 0.8273, 0.4357, 0.8273, 0.4357, 0.8277, 0.4585, 0.8197, 0.4589, 0.8194, 0.4357, 0.8358, 0.4133, 0.8355, 0.4357, 0.8273, 0.4357, 0.8277, 0.4129, 0.8277, 0.4129, 0.8273, 0.4357, 0.8194, 0.4357, 0.8198, 0.4126, 0.8198, 0.3896, 0.8222, 0.3656, 0.8306, 0.3669, 0.8279, 0.3902, 0.8279, 0.3902, 0.8306, 0.3669, 0.8388, 0.3687, 0.836, 0.3909, 0.8226, 0.5075, 0.8202, 0.4832, 0.8284, 0.4825, 0.8312, 0.5063, 0.8312, 0.5063, 0.8284, 0.4825, 0.8368, 0.4817, 0.8397, 0.5045, 0.8187, 0.4128, 0.8198, 0.3896, 0.8279, 0.3902, 0.8267, 0.413, 0.8267, 0.413, 0.8279, 0.3902, 0.836, 0.3909, 0.835, 0.4132, 0.8184, 0.436, 0.8187, 0.4128, 0.8267, 0.413, 0.8264, 0.436, 0.8264, 0.436, 0.8267, 0.413, 0.835, 0.4132, 0.8349, 0.436, 0.8188, 0.4592, 0.8184, 0.436, 0.8264, 0.436, 0.8269, 0.4589, 0.8269, 0.4589, 0.8264, 0.436, 0.8349, 0.436, 0.8351, 0.4586, 0.8226, 0.5068, 0.8201, 0.4826, 0.8282, 0.4819, 0.8311, 0.5055, 0.8311, 0.5055, 0.8282, 0.4819, 0.8366, 0.4811, 0.8395, 0.5037, 0.8204, 0.3891, 0.8227, 0.3653, 0.8311, 0.3665, 0.8285, 0.3897, 0.8285, 0.3897, 0.8311, 0.3665, 0.8392, 0.3682, 0.8366, 0.3903, 0.8195, 0.4123, 0.8204, 0.3891, 0.8285, 0.3897, 0.8275, 0.4124, 0.8275, 0.4124, 0.8285, 0.3897, 0.8366, 0.3903, 0.8357, 0.4126, 0.8194, 0.4354, 0.8195, 0.4123, 0.8275, 0.4124, 0.8275, 0.4352, 0.8275, 0.4352, 0.8275, 0.4124, 0.8357, 0.4126, 0.8358, 0.4351, 0.8201, 0.4586, 0.8194, 0.4354, 0.8275, 0.4352, 0.8282, 0.4582, 0.8282, 0.4582, 0.8275, 0.4352, 0.8358, 0.4351, 0.8365, 0.4577, 0.8216, 0.4821, 0.8201, 0.4586, 0.8282, 0.4582, 0.8298, 0.4813, 0.8298, 0.4813, 0.8282, 0.4582, 0.8365, 0.4577, 0.8382, 0.4804, 0.8213, 0.3895, 0.8239, 0.3657, 0.8323, 0.367, 0.8293, 0.3902, 0.8293, 0.3902, 0.8323, 0.367, 0.8404, 0.3689, 0.8375, 0.3909, 0.82, 0.4127, 0.8213, 0.3895, 0.8293, 0.3902, 0.828, 0.4129, 0.828, 0.4129, 0.8293, 0.3902, 0.8375, 0.3909, 0.8363, 0.4132, 0.8197, 0.4358, 0.82, 0.4127, 0.828, 0.4129, 0.8277, 0.4357, 0.8277, 0.4357, 0.828, 0.4129, 0.8363, 0.4132, 0.836, 0.4357, 0.82, 0.459, 0.8197, 0.4358, 0.8277, 0.4357, 0.8281, 0.4586, 0.8281, 0.4586, 0.8277, 0.4357, 0.836, 0.4357, 0.8364, 0.4583, 0.8212, 0.4825, 0.82, 0.459, 0.8281, 0.4586, 0.8294, 0.4818, 0.8294, 0.4818, 0.8281, 0.4586, 0.8364, 0.4583, 0.8378, 0.481, 0.8235, 0.5068, 0.8212, 0.4825, 0.8294, 0.4818, 0.8321, 0.5056, 0.8321, 0.5056, 0.8294, 0.4818, 0.8378, 0.481, 0.8406, 0.5038, 0.8188, 0.4133, 0.8199, 0.3902, 0.8279, 0.3908, 0.8268, 0.4135, 0.8268, 0.4135, 0.8279, 0.3908, 0.8361, 0.3915, 0.835, 0.4138, 0.8185, 0.4364, 0.8188, 0.4133, 0.8268, 0.4135, 0.8266, 0.4364, 0.8266, 0.4364, 0.8268, 0.4135, 0.835, 0.4138, 0.8349, 0.4363, 0.819, 0.4596, 0.8185, 0.4364, 0.8266, 0.4364, 0.8271, 0.4593, 0.8271, 0.4593, 0.8266, 0.4364, 0.8349, 0.4363, 0.8354, 0.459, 0.8354, 0.459, 0.8368, 0.4817, 0.8284, 0.4825, 0.8271, 0.4593, 0.8271, 0.4593, 0.8284, 0.4825, 0.8202, 0.4832, 0.819, 0.4596, 0.8346, 0.4352, 0.8354, 0.4578, 0.8272, 0.4582, 0.8264, 0.4353, 0.8264, 0.4353, 0.8272, 0.4582, 0.8192, 0.4586, 0.8185, 0.4355, 0.8344, 0.413, 0.8343, 0.4354, 0.8261, 0.4355, 0.8263, 0.4128, 0.8263, 0.4128, 0.8261, 0.4355, 0.8182, 0.4356, 0.8184, 0.4126, 0.8364, 0.3904, 0.8353, 0.4127, 0.8272, 0.4124, 0.8283, 0.3897, 0.8283, 0.3897, 0.8272, 0.4124, 0.8192, 0.4122, 0.8204, 0.3891, 0.8201, 0.4826, 0.8188, 0.4592, 0.8269, 0.4589, 0.8282, 0.4819, 0.8282, 0.4819, 0.8269, 0.4589, 0.8351, 0.4586, 0.8366, 0.4811, 0.8244, 0.5064, 0.8216, 0.4821, 0.8298, 0.4813, 0.8329, 0.5051, 0.8329, 0.5051, 0.8298, 0.4813, 0.8382, 0.4804, 0.8414, 0.5031, 0.8199, 0.3902, 0.8224, 0.3663, 0.8307, 0.3676, 0.8279, 0.3908, 0.8279, 0.3908, 0.8307, 0.3676, 0.8389, 0.3694, 0.8361, 0.3915, 0.7282, 0.4856, 0.7278, 0.4608, 0.819, 0.4596, 0.8202, 0.4832, 0.5256, 0.03356, 0.7344, 0.03356, 0.7344, 0.2424, 0.5256, 0.2424, 0.7296, 0.4363, 0.8297, 0.4365, 0.8297, 0.4605, 0.7296, 0.4604, 0.5256, 0.03356, 0.7344, 0.03356, 0.7344, 0.2424, 0.5256, 0.2424, 0.8306, 0.4113, 0.7305, 0.4111, 0.7305, 0.3871, 0.8307, 0.3873, 0.5256, 0.03356, 0.7344, 0.03356, 0.7344, 0.2424, 0.5256, 0.2424, 0.8307, 0.3873, 0.7305, 0.3871, 0.7306, 0.3631, 0.8307, 0.3632, 0.5256, 0.03356, 0.7344, 0.03356, 0.7344, 0.2424, 0.5256, 0.2424, 0.7297, 0.3642, 0.8299, 0.3644, 0.8298, 0.3884, 0.7297, 0.3883, 0.5256, 0.03356, 0.7344, 0.03356, 0.7344, 0.2424, 0.5256, 0.2424, 0.7297, 0.3883, 0.8298, 0.3884, 0.8298, 0.4125, 0.7296, 0.4123, 0.5256, 0.03356, 0.7344, 0.03356, 0.7344, 0.2424, 0.5256, 0.2424, 0.7296, 0.4123, 0.8298, 0.4125, 0.8297, 0.4365, 0.7296, 0.4363, 0.5256, 0.03356, 0.7344, 0.03356, 0.7344, 0.2424, 0.5256, 0.2424, 0.7277, 0.461, 0.8278, 0.4613, 0.8278, 0.4853, 0.7276, 0.485, 0.5256, 0.03356, 0.7344, 0.03356, 0.7344, 0.2424, 0.5256, 0.2424, 0.7295, 0.4844, 0.8297, 0.4845, 0.8296, 0.5086, 0.7295, 0.5084, 0.5256, 0.03356, 0.7344, 0.03356, 0.7344, 0.2424, 0.5256, 0.2424, 0.728, 0.3648, 0.8282, 0.3652, 0.8281, 0.3892, 0.728, 0.3889, 0.5256, 0.03356, 0.7344, 0.03356, 0.7344, 0.2424, 0.5256, 0.2424, 0.728, 0.3889, 0.8281, 0.3892, 0.828, 0.4132, 0.7279, 0.4129, 0.5256, 0.03356, 0.7344, 0.03356, 0.7344, 0.2424, 0.5256, 0.2424, 0.7279, 0.4129, 0.828, 0.4132, 0.8279, 0.4373, 0.7278, 0.4369, 0.5256, 0.03356, 0.7344, 0.03356, 0.7344, 0.2424, 0.5256, 0.2424, 0.7278, 0.4369, 0.8279, 0.4373, 0.8278, 0.4613, 0.7277, 0.461, 0.5256, 0.03356, 0.7344, 0.03356, 0.7344, 0.2424, 0.5256, 0.2424, 0.8287, 0.3888, 0.7286, 0.3888, 0.7286, 0.3647, 0.8287, 0.3647, 0.5256, 0.03356, 0.7344, 0.03356, 0.7344, 0.2424, 0.5256, 0.2424, 0.8287, 0.5089, 0.7286, 0.5089, 0.7286, 0.4849, 0.8287, 0.4849, 0.5256, 0.03356, 0.7344, 0.03356, 0.7344, 0.2424, 0.5256, 0.2424, 0.8305, 0.4593, 0.7304, 0.4592, 0.7305, 0.4352, 0.8306, 0.4353, 0.5256, 0.03356, 0.7344, 0.03356, 0.7344, 0.2424, 0.5256, 0.2424, 0.8287, 0.4849, 0.7286, 0.4849, 0.7286, 0.4608, 0.8287, 0.4608, 0.5256, 0.03356, 0.7344, 0.03356, 0.7344, 0.2424, 0.5256, 0.2424, 0.7276, 0.485, 0.8278, 0.4853, 0.8277, 0.5093, 0.7276, 0.509, 0.5256, 0.03356, 0.7344, 0.03356, 0.7344, 0.2424, 0.5256, 0.2424, 0.8287, 0.4608, 0.7286, 0.4608, 0.7286, 0.4368, 0.8287, 0.4368, 0.5256, 0.03356, 0.7344, 0.03356, 0.7344, 0.2424, 0.5256, 0.2424, 0.7296, 0.4604, 0.8297, 0.4605, 0.8297, 0.4845, 0.7295, 0.4844, 0.5256, 0.03356, 0.7344, 0.03356, 0.7344, 0.2424, 0.5256, 0.2424, 0.8287, 0.4368, 0.7286, 0.4368, 0.7286, 0.4128, 0.8287, 0.4128, 0.5256, 0.03356, 0.7344, 0.03356, 0.7344, 0.2424, 0.5256, 0.2424, 0.8287, 0.4128, 0.7286, 0.4128, 0.7286, 0.3888, 0.8287, 0.3888, 0.5256, 0.03356, 0.7344, 0.03356, 0.7344, 0.2424, 0.5256, 0.2424, 0.8305, 0.5074, 0.7303, 0.5072, 0.7304, 0.4832, 0.8305, 0.4834, 0.5256, 0.03356, 0.7344, 0.03356, 0.7344, 0.2424, 0.5256, 0.2424, 0.8306, 0.4353, 0.7305, 0.4352, 0.7305, 0.4111, 0.8306, 0.4113, 0.5256, 0.03356, 0.7344, 0.03356, 0.7344, 0.2424, 0.5256, 0.2424, 0.7304, 0.4832, 0.7304, 0.4592, 0.8305, 0.4593, 0.8305, 0.4834, 0.5256, 0.03356, 0.7344, 0.03356, 0.7344, 0.2424, 0.5256, 0.2424, 0.8197, 0.4358, 0.7289, 0.4349, 0.7295, 0.4104, 0.82, 0.4127, 0.8188, 0.4133, 0.7282, 0.4116, 0.729, 0.3871, 0.8199, 0.3902, 0.8199, 0.3902, 0.729, 0.3871, 0.7299, 0.3629, 0.8224, 0.3663, 0.8235, 0.5068, 0.7295, 0.5092, 0.7289, 0.4843, 0.8212, 0.4825, 0.8212, 0.4825, 0.7289, 0.4843, 0.7288, 0.4596, 0.82, 0.459, 0.82, 0.459, 0.7288, 0.4596, 0.7289, 0.4349, 0.8197, 0.4358, 0.8195, 0.4123, 0.729, 0.4113, 0.7295, 0.3868, 0.8204, 0.3891, 0.8213, 0.3895, 0.7304, 0.3859, 0.7315, 0.3617, 0.8239, 0.3657, 0.8244, 0.5064, 0.7303, 0.5101, 0.7294, 0.4853, 0.8216, 0.4821, 0.8216, 0.4821, 0.7294, 0.4853, 0.7289, 0.4605, 0.8201, 0.4586, 0.8201, 0.4586, 0.7289, 0.4605, 0.7287, 0.4359, 0.8194, 0.4354, 0.8194, 0.4354, 0.7287, 0.4359, 0.729, 0.4113, 0.8195, 0.4123, 0.8198, 0.3896, 0.7288, 0.3866, 0.7296, 0.3623, 0.8222, 0.3656, 0.8226, 0.5068, 0.7287, 0.5098, 0.728, 0.485, 0.8201, 0.4826, 0.819, 0.4596, 0.7278, 0.4608, 0.7278, 0.4362, 0.8185, 0.4364, 0.8201, 0.4826, 0.728, 0.485, 0.7277, 0.4603, 0.8188, 0.4592, 0.8204, 0.3891, 0.7295, 0.3868, 0.7302, 0.3626, 0.8227, 0.3653, 0.8188, 0.4592, 0.7277, 0.4603, 0.7277, 0.4357, 0.8184, 0.436, 0.82, 0.4127, 0.7295, 0.4104, 0.7304, 0.3859, 0.8213, 0.3895, 0.8184, 0.436, 0.7277, 0.4357, 0.728, 0.4111, 0.8187, 0.4128, 0.8187, 0.4128, 0.728, 0.4111, 0.7288, 0.3866, 0.8198, 0.3896, 0.8226, 0.5075, 0.7288, 0.5104, 0.7282, 0.4856, 0.8202, 0.4832, 0.8185, 0.4364, 0.7278, 0.4362, 0.7282, 0.4116, 0.8188, 0.4133, 0.5256, 0.03356, 0.7344, 0.03356, 0.7344, 0.2424, 0.5256, 0.2424, 0.5256, 0.03356, 0.7344, 0.03356, 0.7344, 0.2424, 0.5256, 0.2424, 0.5256, 0.03356, 0.7344, 0.03356, 0.7344, 0.2424, 0.5256, 0.2424, 0.5256, 0.03356, 0.7344, 0.03356, 0.7344, 0.2424, 0.5256, 0.2424, 0.5256, 0.03356, 0.7344, 0.03356, 0.7344, 0.2424, 0.5256, 0.2424, 0.5256, 0.03356, 0.7344, 0.03356, 0.7344, 0.2424, 0.5256, 0.2424, 0.5256, 0.03356, 0.7344, 0.03356, 0.7344, 0.2424, 0.5256, 0.2424, 0.5256, 0.03356, 0.7344, 0.03356, 0.7344, 0.2424, 0.5256, 0.2424, 0.5256, 0.03356, 0.7344, 0.03356, 0.7344, 0.2424, 0.5256, 0.2424, 0.5256, 0.03356, 0.7344, 0.03356, 0.7344, 0.2424, 0.5256, 0.2424, 0.5256, 0.03356, 0.7344, 0.03356, 0.7344, 0.2424, 0.5256, 0.2424, 0.5256, 0.03356, 0.7344, 0.03356, 0.7344, 0.2424, 0.5256, 0.2424, 0.5256, 0.03356, 0.7344, 0.03356, 0.7344, 0.2424, 0.5256, 0.2424, 0.5256, 0.03356, 0.7344, 0.03356, 0.7344, 0.2424, 0.5256, 0.2424, 0.5256, 0.03356, 0.7344, 0.03356, 0.7344, 0.2424, 0.5256, 0.2424, 0.5256, 0.03356, 0.7344, 0.03356, 0.7344, 0.2424, 0.5256, 0.2424, 0.5256, 0.03356, 0.7344, 0.03356, 0.7344, 0.2424, 0.5256, 0.2424, 0.5256, 0.03356, 0.7344, 0.03356, 0.7344, 0.2424, 0.5256, 0.2424, 0.5256, 0.03356, 0.7344, 0.03356, 0.7344, 0.2424, 0.5256, 0.2424, 0.5256, 0.03356, 0.7344, 0.03356, 0.7344, 0.2424, 0.5256, 0.2424, 0.5256, 0.03356, 0.7344, 0.03356, 0.7344, 0.2424, 0.5256, 0.2424, 0.5256, 0.03356, 0.7344, 0.03356, 0.7344, 0.2424, 0.5256, 0.2424, 0.5256, 0.03356, 0.7344, 0.03356, 0.7344, 0.2424, 0.5256, 0.2424, 0.8212, 0.3895, 0.8198, 0.4126, 0.7291, 0.4103, 0.7299, 0.3858, 0.5232, 0.01343, 0.7424, 0.01343, 0.7424, 0.2327, 0.5232, 0.2327, 0.5232, 0.01343, 0.7424, 0.01343, 0.7424, 0.2327, 0.5232, 0.2327, 0.5232, 0.01343, 0.7424, 0.01343, 0.7424, 0.2327, 0.5232, 0.2327, 0.5232, 0.01343, 0.7424, 0.01343, 0.7424, 0.2327, 0.5232, 0.2327, 0.5232, 0.01343, 0.7424, 0.01343, 0.7424, 0.2327, 0.5232, 0.2327, 0.5232, 0.01343, 0.7424, 0.01343, 0.7424, 0.2327, 0.5232, 0.2327, 0.5232, 0.01343, 0.7424, 0.01343, 0.7424, 0.2327, 0.5232, 0.2327, 0.5232, 0.01343, 0.7424, 0.01343, 0.7424, 0.2327, 0.5232, 0.2327, 0.5232, 0.01343, 0.7424, 0.01343, 0.7424, 0.2327, 0.5232, 0.2327, 0.5232, 0.01343, 0.7424, 0.01343, 0.7424, 0.2327, 0.5232, 0.2327, 0.5232, 0.01343, 0.7424, 0.01343, 0.7424, 0.2327, 0.5232, 0.2327, 0.5232, 0.01343, 0.7424, 0.01343, 0.7424, 0.2327, 0.5232, 0.2327, 0.5232, 0.01343, 0.7424, 0.01343, 0.7424, 0.2327, 0.5232, 0.2327, 0.5232, 0.01343, 0.7424, 0.01343, 0.7424, 0.2327, 0.5232, 0.2327, 0.5232, 0.01343, 0.7424, 0.01343, 0.7424, 0.2327, 0.5232, 0.2327, 0.5232, 0.01343, 0.7424, 0.01343, 0.7424, 0.2327, 0.5232, 0.2327, 0.5232, 0.01343, 0.7424, 0.01343, 0.7424, 0.2327, 0.5232, 0.2327, 0.5232, 0.01343, 0.7424, 0.01343, 0.7424, 0.2327, 0.5232, 0.2327, 0.5232, 0.01343, 0.7424, 0.01343, 0.7424, 0.2327, 0.5232, 0.2327, 0.5232, 0.01343, 0.7424, 0.01343, 0.7424, 0.2327, 0.5232, 0.2327, 0.5232, 0.01343, 0.7424, 0.01343, 0.7424, 0.2327, 0.5232, 0.2327, 0.5232, 0.01343, 0.7424, 0.01343, 0.7424, 0.2327, 0.5232, 0.2327, 0.5232, 0.01343, 0.7424, 0.01343, 0.7424, 0.2327, 0.5232, 0.2327, 0.5232, 0.01343, 0.7424, 0.01343, 0.7424, 0.2327, 0.5232, 0.2327, 0.5232, 0.01343, 0.7424, 0.01343, 0.7424, 0.2327, 0.5232, 0.2327, 0.5232, 0.01343, 0.7424, 0.01343, 0.7424, 0.2327, 0.5232, 0.2327, 0.5232, 0.01343, 0.7424, 0.01343, 0.7424, 0.2327, 0.5232, 0.2327, 0.5232, 0.01343, 0.7424, 0.01343, 0.7424, 0.2327, 0.5232, 0.2327, 0.5232, 0.01343, 0.7424, 0.01343, 0.7424, 0.2327, 0.5232, 0.2327, 0.5232, 0.01343, 0.7424, 0.01343, 0.7424, 0.2327, 0.5232, 0.2327, 0.5232, 0.01343, 0.7424, 0.01343, 0.7424, 0.2327, 0.5232, 0.2327, 0.5232, 0.01343, 0.7424, 0.01343, 0.7424, 0.2327, 0.5232, 0.2327, 0.5232, 0.01343, 0.7424, 0.01343, 0.7424, 0.2327, 0.5232, 0.2327, 0.5232, 0.01343, 0.7424, 0.01343, 0.7424, 0.2327, 0.5232, 0.2327, 0.5232, 0.01343, 0.7424, 0.01343, 0.7424, 0.2327, 0.5232, 0.2327, 0.5232, 0.01343, 0.7424, 0.01343, 0.7424, 0.2327, 0.5232, 0.2327, 0.5232, 0.01343, 0.7424, 0.01343, 0.7424, 0.2327, 0.5232, 0.2327, 0.5232, 0.01343, 0.7424, 0.01343, 0.7424, 0.2327, 0.5232, 0.2327, 0.5232, 0.01343, 0.7424, 0.01343, 0.7424, 0.2327, 0.5232, 0.2327, 0.5232, 0.01343, 0.7424, 0.01343, 0.7424, 0.2327, 0.5232, 0.2327, 0.5232, 0.01343, 0.7424, 0.01343, 0.7424, 0.2327, 0.5232, 0.2327, 0.5232, 0.01343, 0.7424, 0.01343, 0.7424, 0.2327, 0.5232, 0.2327, 0.5232, 0.01343, 0.7424, 0.01343, 0.7424, 0.2327, 0.5232, 0.2327, 0.5232, 0.01343, 0.7424, 0.01343, 0.7424, 0.2327, 0.5232, 0.2327, 0.5232, 0.01343, 0.7424, 0.01343, 0.7424, 0.2327, 0.5232, 0.2327, 0.5232, 0.01343, 0.7424, 0.01343, 0.7424, 0.2327, 0.5232, 0.2327, 0.5232, 0.01343, 0.7424, 0.01343, 0.7424, 0.2327, 0.5232, 0.2327, 0.5232, 0.01343, 0.7424, 0.01343, 0.7424, 0.2327, 0.5232, 0.2327, 0.7701, 0.7428, 0.7603, 0.7259, 0.8264, 0.6751, 0.8471, 0.7109, 0.7603, 0.7259, 0.7464, 0.712, 0.7972, 0.6459, 0.8264, 0.6751, 0.7464, 0.712, 0.7295, 0.7022, 0.7614, 0.6252, 0.7972, 0.6459, 0.7295, 0.7022, 0.7106, 0.6972, 0.7215, 0.6145, 0.7614, 0.6252, 0.7106, 0.6972, 0.691, 0.6972, 0.6801, 0.6145, 0.7215, 0.6145, 0.691, 0.6972, 0.6721, 0.7022, 0.6402, 0.6252, 0.6801, 0.6145, 0.6721, 0.7022, 0.6552, 0.712, 0.6044, 0.6459, 0.6402, 0.6252, 0.6552, 0.712, 0.6413, 0.7259, 0.5752, 0.6751, 0.6044, 0.6459, 0.6413, 0.7259, 0.6316, 0.7428, 0.5545, 0.7109, 0.5752, 0.6751, 0.6316, 0.7428, 0.6265, 0.7617, 0.5438, 0.7508, 0.5545, 0.7109, 0.6265, 0.7617, 0.6265, 0.7813, 0.5438, 0.7922, 0.5438, 0.7508, 0.6265, 0.7813, 0.6316, 0.8002, 0.5545, 0.8321, 0.5438, 0.7922, 0.6316, 0.8002, 0.6413, 0.8171, 0.5752, 0.8679, 0.5545, 0.8321, 0.6413, 0.8171, 0.6552, 0.8309, 0.6044, 0.8971, 0.5752, 0.8679, 0.6552, 0.8309, 0.6721, 0.8407, 0.6402, 0.9178, 0.6044, 0.8971, 0.6721, 0.8407, 0.691, 0.8458, 0.6801, 0.9285, 0.6402, 0.9178, 0.691, 0.8458, 0.7106, 0.8458, 0.7215, 0.9285, 0.6801, 0.9285, 0.7106, 0.8458, 0.7295, 0.8407, 0.7614, 0.9178, 0.7215, 0.9285, 0.7295, 0.8407, 0.7464, 0.8309, 0.7972, 0.8971, 0.7614, 0.9178, 0.7464, 0.8309, 0.7603, 0.8171, 0.8264, 0.8679, 0.7972, 0.8971, 0.7603, 0.8171, 0.7701, 0.8002, 0.8471, 0.8321, 0.8264, 0.8679, 0.7701, 0.8002, 0.7751, 0.7813, 0.8578, 0.7922, 0.8471, 0.8321, 0.7751, 0.7813, 0.7751, 0.7617, 0.8578, 0.7508, 0.8578, 0.7922, 0.7751, 0.7617, 0.7701, 0.7428, 0.8471, 0.7109, 0.8578, 0.7508, 0.7452, 0.8309, 0.759, 0.8171, 0.8252, 0.8679, 0.796, 0.8971, 0.7283, 0.8407, 0.7452, 0.8309, 0.796, 0.8971, 0.7602, 0.9178, 0.7094, 0.8458, 0.7283, 0.8407, 0.7602, 0.9178, 0.7202, 0.9285, 0.6898, 0.8458, 0.7094, 0.8458, 0.7202, 0.9285, 0.6789, 0.9285, 0.6709, 0.8407, 0.6898, 0.8458, 0.6789, 0.9285, 0.639, 0.9178, 0.654, 0.8309, 0.6709, 0.8407, 0.639, 0.9178, 0.6032, 0.8971, 0.6401, 0.8171, 0.654, 0.8309, 0.6032, 0.8971, 0.574, 0.8679, 0.6303, 0.8002, 0.6401, 0.8171, 0.574, 0.8679, 0.5533, 0.8321, 0.6253, 0.7813, 0.6303, 0.8002, 0.5533, 0.8321, 0.5426, 0.7922, 0.6253, 0.7617, 0.6253, 0.7813, 0.5426, 0.7922, 0.5426, 0.7508, 0.6303, 0.7428, 0.6253, 0.7617, 0.5426, 0.7508, 0.5533, 0.7109, 0.6401, 0.7259, 0.6303, 0.7428, 0.5533, 0.7109, 0.574, 0.6751, 0.654, 0.712, 0.6401, 0.7259, 0.574, 0.6751, 0.6032, 0.6459, 0.6709, 0.7022, 0.654, 0.712, 0.6032, 0.6459, 0.639, 0.6252, 0.6898, 0.6972, 0.6709, 0.7022, 0.639, 0.6252, 0.6789, 0.6145, 0.7094, 0.6972, 0.6898, 0.6972, 0.6789, 0.6145, 0.7202, 0.6145, 0.7283, 0.7022, 0.7094, 0.6972, 0.7202, 0.6145, 0.7602, 0.6252, 0.7452, 0.712, 0.7283, 0.7022, 0.7602, 0.6252, 0.796, 0.6459, 0.759, 0.7259, 0.7452, 0.712, 0.796, 0.6459, 0.8252, 0.6751, 0.7688, 0.7428, 0.759, 0.7259, 0.8252, 0.6751, 0.8459, 0.7109, 0.7739, 0.7617, 0.7688, 0.7428, 0.8459, 0.7109, 0.8566, 0.7508, 0.7739, 0.7813, 0.7739, 0.7617, 0.8566, 0.7508, 0.8566, 0.7922, 0.7688, 0.8002, 0.7739, 0.7813, 0.8566, 0.7922, 0.8459, 0.8321, 0.759, 0.8171, 0.7688, 0.8002, 0.8459, 0.8321, 0.8252, 0.8679])
me_cylinder_001.materials.append(mat_material)
me_cylinder_001.use_remesh_preserve_volume = False
me_cylinder_001.use_remesh_preserve_attributes = False
me_cylinder_001.use_mirror_vertex_groups = False
me_cylinder_001.update()

# ---- objects
ob_mesh = bpy.data.objects.new('MESH', me_cylinder)
ob_tube = bpy.data.objects.new('Tube', me_cylinder_001)

# ---- transforms, parenting, visibility, modifiers, constraints
ob_mesh.location = (0.0, 0.0, 0.0)
ob_mesh.hide_viewport = True
ob_mesh.lineart.crease_threshold = 0.0
ob_tube.location = (0.0, 0.0, 0.0)
ob_tube.lineart.crease_threshold = 0.0

# ---- collection membership
col_collection_1.objects.link(ob_mesh)
col_collection_1.objects.link(ob_tube)

# ---- scene / render settings (as saved in the file)
scene.frame_start = 1; scene.frame_end = 250; scene.frame_set(1)
scene.render.engine = 'BLENDER_EEVEE_NEXT'
scene.render.image_settings.compression = 90
scene.render.resolution_percentage = 50
scene.render.dither_intensity = 0.0
scene.cycles.use_denoising = False
scene.cycles.samples = 10
scene.cycles.sampling_pattern = 'TABULATED_SOBOL'
scene.cycles.light_sampling_threshold = 0.0
scene.cycles.use_adaptive_sampling = False
scene.cycles.use_light_tree = False
scene.cycles.blur_glossy = 0.0
scene.cycles.volume_bounces = 1
scene.cycles.pixel_filter_type = 'GAUSSIAN'
scene.cycles.sample_clamp_indirect = 0.0
scene.view_settings.view_transform = 'Standard'
bpy.context.view_layer.update()

# ---- added for rendering (the .blend has no active camera and no usable light): camera, sun
cam_auto = bpy.data.cameras.new('AutoCamera')
cam_auto.lens = 50.0
cam_auto.sensor_width = 36.0
cam_auto.clip_end = 1000.0
ob_auto_camera = bpy.data.objects.new('AutoCamera', cam_auto)
scene.collection.objects.link(ob_auto_camera)
ob_auto_camera.location = (3.08459, -3.70151, 2.46768)
ob_auto_camera.rotation_euler = (1.09748, -7.21219e-08, 0.694738)
scene.camera = ob_auto_camera
light_auto_sun = bpy.data.lights.new('AutoSun', 'SUN')
light_auto_sun.energy = 3.0
light_auto_sun.angle = 0.0523599
ob_auto_sun = bpy.data.objects.new('AutoSun', light_auto_sun)
scene.collection.objects.link(ob_auto_sun)
ob_auto_sun.rotation_euler = (0.872665, 0.174533, 0.523599)
bpy.context.view_layer.update()
